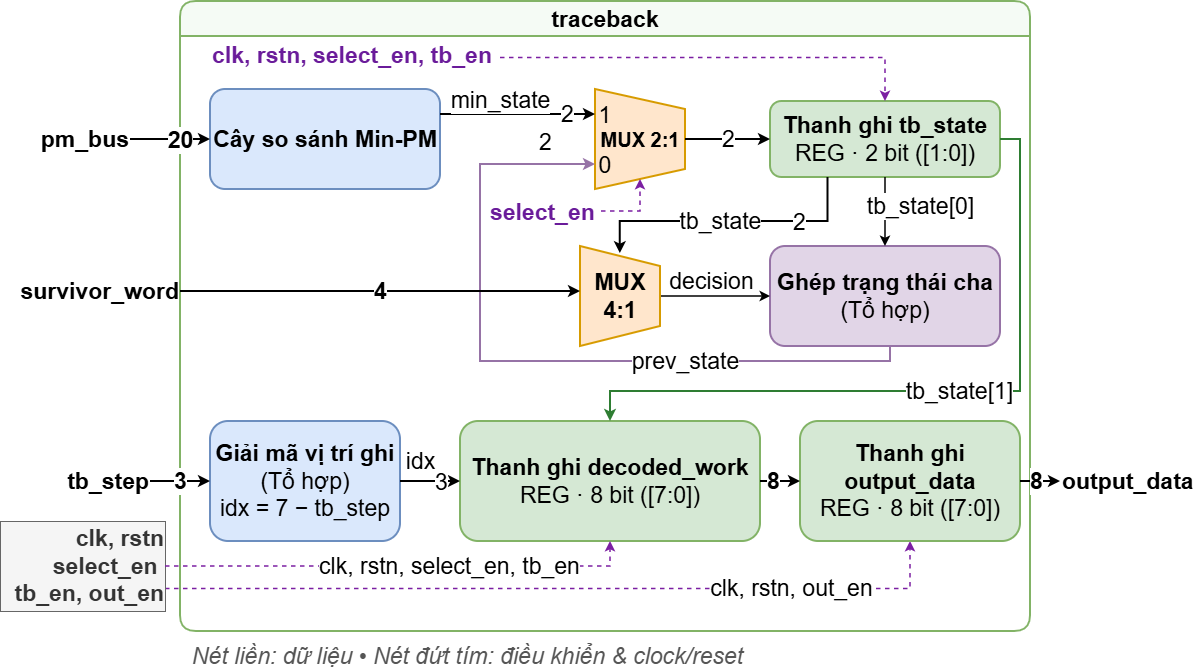

The diagram above was exported from draw.io. Its source (the exported page's mxGraphModel, read from the mxfile embedded in the PNG):
<mxGraphModel dx="1528" dy="935" grid="1" gridSize="10" guides="1" tooltips="1" connect="1" arrows="1" fold="1" page="1" pageScale="1" pageWidth="850" pageHeight="1100" math="0" shadow="0">
  <root>
    <mxCell id="0" />
    <mxCell id="1" parent="0" />
    <mxCell id="e_c2" edge="1" parent="1" source="in_ctrl" style="edgeStyle=orthogonalEdgeStyle;rounded=0;html=1;strokeWidth=1.5;dashed=1;strokeColor=#7B1FA2;entryX=0.5;entryY=1;entryDx=0;entryDy=0;fontSize=23;exitX=1;exitY=0.75;exitDx=0;exitDy=0;" target="reg_out" value="clk, rstn, out_en">
      <mxGeometry relative="1" x="0.581" as="geometry">
        <mxPoint as="offset" />
      </mxGeometry>
    </mxCell>
    <mxCell id="box_tb" parent="1" style="swimlane;whiteSpace=wrap;html=1;fillColor=#F5FBF5;strokeColor=#82B366;strokeWidth=2;fontStyle=1;fontSize=23;startSize=35;rounded=1;" value="traceback" vertex="1">
      <mxGeometry height="630" width="850" x="190" y="30" as="geometry" />
    </mxCell>
    <mxCell id="min_pm" parent="box_tb" style="rounded=1;whiteSpace=wrap;html=1;fillColor=#DAE8FC;strokeColor=#6C8EBF;strokeWidth=2;fontSize=23;" value="&lt;b&gt;Cây so sánh Min-PM&lt;/b&gt;" vertex="1">
      <mxGeometry height="100" width="230" x="30" y="88" as="geometry" />
    </mxCell>
    <mxCell id="mux_st" parent="box_tb" style="shape=trapezoid;perimeter=trapezoidPerimeter;whiteSpace=wrap;html=1;fixedSize=1;rotation=90;fillColor=#FFE6CC;strokeColor=#D79B00;strokeWidth=2;fontSize=23;direction=east;horizontal=0;" value="&lt;b&gt;&lt;font style=&quot;font-size: 20px;&quot;&gt;MUX 2:1&lt;/font&gt;&lt;/b&gt;" vertex="1">
      <mxGeometry height="90" width="100" x="410" y="93" as="geometry" />
    </mxCell>
    <mxCell id="reg_st" parent="box_tb" style="rounded=1;whiteSpace=wrap;html=1;fillColor=#D5E8D4;strokeColor=#82B366;strokeWidth=2;fontSize=23;" value="&lt;b&gt;Thanh ghi tb_state&lt;/b&gt;&lt;br&gt;REG · 2 bit ([1:0])" vertex="1">
      <mxGeometry height="76" width="230" x="590" y="100" as="geometry" />
    </mxCell>
    <mxCell id="concat_prev" parent="box_tb" style="rounded=1;whiteSpace=wrap;html=1;fillColor=#E1D5E7;strokeColor=#9673A6;strokeWidth=2;fontSize=23;" value="&lt;b&gt;Ghép trạng thái cha&lt;/b&gt;&lt;br&gt;(Tổ hợp)" vertex="1">
      <mxGeometry height="100" width="230" x="590" y="245" as="geometry" />
    </mxCell>
    <mxCell id="dec_idx" parent="box_tb" style="rounded=1;whiteSpace=wrap;html=1;fillColor=#DAE8FC;strokeColor=#6C8EBF;strokeWidth=2;fontSize=23;" value="&lt;b&gt;Giải mã vị trí ghi&lt;/b&gt;&lt;br&gt;(Tổ hợp)&lt;br&gt;idx = 7 − tb_step" vertex="1">
      <mxGeometry height="120" width="190" x="30" y="420" as="geometry" />
    </mxCell>
    <mxCell id="reg_work" parent="box_tb" style="rounded=1;whiteSpace=wrap;html=1;fillColor=#D5E8D4;strokeColor=#82B366;strokeWidth=2;fontSize=23;" value="&lt;b&gt;Thanh ghi decoded_work&lt;/b&gt;&lt;br&gt;REG · 8 bit ([7:0])" vertex="1">
      <mxGeometry height="120" width="300" x="280" y="420" as="geometry" />
    </mxCell>
    <mxCell id="reg_out" parent="box_tb" style="rounded=1;whiteSpace=wrap;html=1;fillColor=#D5E8D4;strokeColor=#82B366;strokeWidth=2;fontSize=23;" value="&lt;b&gt;Thanh ghi output_data&lt;/b&gt;&lt;br&gt;REG · 8 bit ([7:0])" vertex="1">
      <mxGeometry height="120" width="220" x="620" y="420" as="geometry" />
    </mxCell>
    <mxCell id="e2" edge="1" parent="box_tb" source="min_pm" style="edgeStyle=orthogonalEdgeStyle;rounded=0;html=1;strokeWidth=2;entryX=0.25;entryY=1;entryDx=0;entryDy=0;exitX=1;exitY=0.25;exitDx=0;exitDy=0;fontSize=23;" target="mux_st" value="min_state">
      <mxGeometry relative="1" x="-0.2258" y="14" as="geometry">
        <mxPoint as="offset" />
        <Array as="points" />
      </mxGeometry>
    </mxCell>
    <mxCell id="Aam_EapyS-L7zKzKuIa8-1" connectable="0" parent="e2" style="edgeLabel;html=1;align=center;verticalAlign=middle;resizable=0;points=[];inheritText=fontFamily,fontColor,fontStyle,textOpacity,labelBorderColor,labelBorderWidth,labelBackgroundColor,defaultLabelBackgroundColor,labelPadding;fontSize=23;" value="2" vertex="1">
      <mxGeometry relative="1" x="0.4864" y="1" as="geometry">
        <mxPoint x="11" as="offset" />
      </mxGeometry>
    </mxCell>
    <mxCell id="e3" edge="1" parent="box_tb" source="mux_st" style="edgeStyle=orthogonalEdgeStyle;rounded=0;html=1;strokeWidth=2;exitX=0.5;exitY=0;exitDx=0;exitDy=0;fontSize=23;" target="reg_st" value="2">
      <mxGeometry relative="1" as="geometry" />
    </mxCell>
    <mxCell id="e4" edge="1" parent="box_tb" source="reg_st" style="edgeStyle=orthogonalEdgeStyle;rounded=0;html=1;strokeWidth=2;exitX=0.25;exitY=1;exitDx=0;exitDy=0;entryX=0.071;entryY=0.502;entryDx=0;entryDy=0;fontSize=23;entryPerimeter=0;" target="Aam_EapyS-L7zKzKuIa8-2" value="tb_state">
      <mxGeometry relative="1" x="0.073" as="geometry">
        <mxPoint as="offset" />
        <Array as="points">
          <mxPoint x="647.5" y="220" />
          <mxPoint x="439.8" y="220" />
        </Array>
        <mxPoint x="410" y="255" as="targetPoint" />
      </mxGeometry>
    </mxCell>
    <mxCell id="WE32K6TtIHtqa2gFIoPY-1" connectable="0" parent="e4" style="edgeLabel;html=1;align=center;verticalAlign=middle;resizable=0;points=[];inheritText=fontFamily,fontColor,fontStyle,textOpacity,labelBorderColor,labelBorderWidth,labelBackgroundColor,defaultLabelBackgroundColor,labelPadding;fontSize=23;" value="2" vertex="1">
      <mxGeometry relative="1" x="-0.3132" as="geometry">
        <mxPoint x="24" as="offset" />
      </mxGeometry>
    </mxCell>
    <mxCell id="e5" edge="1" parent="box_tb" source="reg_st" style="edgeStyle=orthogonalEdgeStyle;rounded=0;html=1;strokeWidth=1.5;exitX=0.5;exitY=1;exitDx=0;exitDy=0;entryX=0.5;entryY=0;entryDx=0;entryDy=0;fontSize=23;" target="concat_prev" value="tb_state[0]">
      <mxGeometry relative="1" x="-0.1475" y="35" as="geometry">
        <mxPoint as="offset" />
      </mxGeometry>
    </mxCell>
    <mxCell id="e6" edge="1" parent="box_tb" source="reg_st" style="edgeStyle=orthogonalEdgeStyle;rounded=0;html=1;strokeWidth=2;strokeColor=#2E7D32;exitX=1;exitY=0.5;exitDx=0;exitDy=0;entryX=0.5;entryY=0;entryDx=0;entryDy=0;fontSize=23;" target="reg_work" value="tb_state[1]">
      <mxGeometry relative="1" x="-0.0646" as="geometry">
        <mxPoint as="offset" />
        <Array as="points">
          <mxPoint x="840" y="138" />
          <mxPoint x="840" y="390" />
          <mxPoint x="430" y="390" />
        </Array>
      </mxGeometry>
    </mxCell>
    <mxCell id="e8" edge="1" parent="box_tb" source="Aam_EapyS-L7zKzKuIa8-2" style="edgeStyle=orthogonalEdgeStyle;rounded=0;html=1;strokeWidth=1.5;fontSize=23;exitX=0.5;exitY=0;exitDx=0;exitDy=0;" target="concat_prev" value="decision">
      <mxGeometry relative="1" x="-0.0667" y="15" as="geometry">
        <mxPoint as="offset" />
        <mxPoint x="520.0000000000002" y="290" as="sourcePoint" />
      </mxGeometry>
    </mxCell>
    <mxCell id="e9" edge="1" parent="box_tb" source="concat_prev" style="edgeStyle=orthogonalEdgeStyle;rounded=0;html=1;strokeWidth=2;strokeColor=#9673A6;exitX=0.5;exitY=1;exitDx=0;exitDy=0;fontSize=23;entryX=0.75;entryY=1;entryDx=0;entryDy=0;" target="mux_st" value="prev_state">
      <mxGeometry relative="1" x="-0.3935" as="geometry">
        <mxPoint as="offset" />
        <Array as="points">
          <mxPoint x="710" y="345" />
          <mxPoint x="710" y="360" />
          <mxPoint x="300" y="360" />
          <mxPoint x="300" y="163" />
        </Array>
      </mxGeometry>
    </mxCell>
    <mxCell id="vv8nGnZB_UD4Zo4XfQWR-1" connectable="0" parent="e9" style="edgeLabel;html=1;align=center;verticalAlign=middle;resizable=0;points=[];inheritText=fontFamily,fontColor,fontStyle,textOpacity,labelBorderColor,labelBorderWidth,labelBackgroundColor,defaultLabelBackgroundColor,labelPadding;fontSize=23;" value="2" vertex="1">
      <mxGeometry relative="1" x="-0.3639" y="-1" as="geometry">
        <mxPoint x="-130" y="-219" as="offset" />
      </mxGeometry>
    </mxCell>
    <mxCell id="e11" edge="1" parent="box_tb" source="dec_idx" style="edgeStyle=orthogonalEdgeStyle;rounded=0;html=1;strokeWidth=2;fontSize=23;" target="reg_work" value="idx">
      <mxGeometry relative="1" x="-0.3333" y="20" as="geometry">
        <mxPoint as="offset" />
      </mxGeometry>
    </mxCell>
    <mxCell id="WE32K6TtIHtqa2gFIoPY-2" connectable="0" parent="e11" style="edgeLabel;html=1;align=center;verticalAlign=middle;resizable=0;points=[];inheritText=fontFamily,fontColor,fontStyle,textOpacity,labelBorderColor,labelBorderWidth,labelBackgroundColor,defaultLabelBackgroundColor,labelPadding;fontSize=23;" value="3" vertex="1">
      <mxGeometry relative="1" x="0.2444" as="geometry">
        <mxPoint x="3" as="offset" />
      </mxGeometry>
    </mxCell>
    <mxCell id="e12" edge="1" parent="box_tb" source="reg_work" style="edgeStyle=orthogonalEdgeStyle;rounded=0;html=1;strokeWidth=2;fontStyle=1;fontSize=23;" target="reg_out" value="8">
      <mxGeometry relative="1" x="-0.3333" as="geometry">
        <mxPoint as="offset" />
      </mxGeometry>
    </mxCell>
    <mxCell id="Aam_EapyS-L7zKzKuIa8-2" parent="box_tb" style="shape=trapezoid;perimeter=trapezoidPerimeter;whiteSpace=wrap;html=1;fixedSize=1;rotation=90;fillColor=#FFE6CC;strokeColor=#D79B00;strokeWidth=2;fontSize=23;direction=east;horizontal=0;" value="&lt;b&gt;MUX 4:1&lt;/b&gt;" vertex="1">
      <mxGeometry height="80" width="100" x="390" y="255" as="geometry" />
    </mxCell>
    <mxCell id="Aam_EapyS-L7zKzKuIa8-7" parent="box_tb" style="text;html=1;whiteSpace=wrap;strokeColor=none;fillColor=none;align=center;verticalAlign=middle;rounded=0;fontSize=23;" value="1" vertex="1">
      <mxGeometry height="30" width="20" x="415" y="99" as="geometry" />
    </mxCell>
    <mxCell id="Aam_EapyS-L7zKzKuIa8-8" parent="box_tb" style="text;html=1;whiteSpace=wrap;strokeColor=none;fillColor=none;align=center;verticalAlign=middle;rounded=0;fontSize=23;" value="0" vertex="1">
      <mxGeometry height="30" width="20" x="415" y="149" as="geometry" />
    </mxCell>
    <mxCell id="Aam_EapyS-L7zKzKuIa8-11" parent="box_tb" style="text;whiteSpace=wrap;html=1;fontColor=#6A1B9A;fontStyle=1" value="&lt;span style=&quot;font-family: Helvetica; font-size: 23px; font-style: normal; font-variant-ligatures: normal; font-variant-caps: normal; letter-spacing: normal; orphans: 2; text-align: center; text-indent: 0px; text-transform: none; widows: 2; word-spacing: 0px; -webkit-text-stroke-width: 0px; white-space: nowrap; background-color: rgb(255, 255, 255); text-decoration-thickness: initial; text-decoration-style: initial; text-decoration-color: initial; float: none; display: inline !important;&quot;&gt;clk, rstn, select_en, tb_en&lt;/span&gt;" vertex="1">
      <mxGeometry height="45" width="290" x="30" y="34" as="geometry" />
    </mxCell>
    <mxCell id="Aam_EapyS-L7zKzKuIa8-12" edge="1" parent="box_tb" source="Aam_EapyS-L7zKzKuIa8-11" style="edgeStyle=orthogonalEdgeStyle;rounded=0;html=1;strokeWidth=1.5;dashed=1;strokeColor=#7B1FA2;entryX=0.5;entryY=0;entryDx=0;entryDy=0;fontSize=23;exitX=1;exitY=0.5;exitDx=0;exitDy=0;" target="reg_st" value="">
      <mxGeometry relative="1" x="-0.669" y="2" as="geometry">
        <mxPoint x="1" as="offset" />
        <mxPoint x="435" y="61" as="sourcePoint" />
        <mxPoint x="545" y="20" as="targetPoint" />
      </mxGeometry>
    </mxCell>
    <mxCell id="in_pm" parent="1" style="text;html=1;align=right;verticalAlign=middle;fontSize=23;" value="&lt;b&gt;pm_bus&lt;/b&gt;" vertex="1">
      <mxGeometry height="30" width="50" x="90" y="153" as="geometry" />
    </mxCell>
    <mxCell id="in_surv" parent="1" style="text;html=1;align=right;verticalAlign=middle;fontSize=23;" value="&lt;b&gt;survivor_word&lt;/b&gt;" vertex="1">
      <mxGeometry height="30" width="90" x="100" y="305" as="geometry" />
    </mxCell>
    <mxCell id="in_step" parent="1" style="text;html=1;align=right;verticalAlign=middle;fontSize=23;" value="&lt;b&gt;tb_step&lt;/b&gt;" vertex="1">
      <mxGeometry height="30" width="50" x="110" y="495" as="geometry" />
    </mxCell>
    <mxCell id="in_ctrl" parent="1" style="text;html=1;align=right;verticalAlign=middle;fontSize=23;fillColor=#f5f5f5;strokeColor=#666666;fontColor=#333333;" value="&lt;b&gt;clk, rstn&lt;br&gt;select_en&amp;nbsp;&lt;/b&gt;&lt;div&gt;&lt;b&gt;tb_en, out_en&lt;/b&gt;&lt;/div&gt;" vertex="1">
      <mxGeometry height="90" width="165" x="10" y="550" as="geometry" />
    </mxCell>
    <mxCell id="out_data" parent="1" style="text;html=1;align=left;verticalAlign=middle;fontSize=23;" value="&lt;b&gt;output_data&lt;/b&gt;" vertex="1">
      <mxGeometry height="30" width="80" x="1070" y="495" as="geometry" />
    </mxCell>
    <mxCell id="e1" edge="1" parent="1" source="in_pm" style="edgeStyle=orthogonalEdgeStyle;rounded=0;html=1;strokeWidth=2;fontStyle=1;fontSize=23;" target="min_pm" value="20">
      <mxGeometry relative="1" x="0.25" y="-1" as="geometry">
        <mxPoint as="offset" />
      </mxGeometry>
    </mxCell>
    <mxCell id="e7" edge="1" parent="1" source="in_surv" style="edgeStyle=orthogonalEdgeStyle;rounded=0;html=1;strokeWidth=2;fontStyle=1;fontSize=23;entryX=0.45;entryY=1;entryDx=0;entryDy=0;entryPerimeter=0;" target="Aam_EapyS-L7zKzKuIa8-2" value="4">
      <mxGeometry relative="1" as="geometry">
        <mxPoint x="490" y="320" as="targetPoint" />
      </mxGeometry>
    </mxCell>
    <mxCell id="e10" edge="1" parent="1" source="in_step" style="edgeStyle=orthogonalEdgeStyle;rounded=0;html=1;strokeWidth=2;fontStyle=1;fontSize=23;" target="dec_idx" value="3">
      <mxGeometry relative="1" as="geometry" />
    </mxCell>
    <mxCell id="e13" edge="1" parent="1" source="reg_out" style="edgeStyle=orthogonalEdgeStyle;rounded=0;html=1;strokeWidth=2;fontStyle=1;fontSize=23;" target="out_data" value="8">
      <mxGeometry relative="1" x="-0.2" as="geometry">
        <mxPoint as="offset" />
      </mxGeometry>
    </mxCell>
    <mxCell id="e_c1" edge="1" parent="1" source="in_ctrl" style="edgeStyle=orthogonalEdgeStyle;rounded=0;html=1;strokeWidth=1.5;dashed=1;strokeColor=#7B1FA2;entryX=0.5;entryY=1;entryDx=0;entryDy=0;fontSize=23;exitX=1;exitY=0.5;exitDx=0;exitDy=0;" target="reg_work" value="clk, rstn, select_en, tb_en">
      <mxGeometry relative="1" x="0.2085" as="geometry">
        <mxPoint as="offset" />
      </mxGeometry>
    </mxCell>
    <mxCell id="Aam_EapyS-L7zKzKuIa8-5" edge="1" parent="1" style="edgeStyle=orthogonalEdgeStyle;rounded=0;html=1;strokeWidth=1.5;dashed=1;strokeColor=#7B1FA2;entryX=1;entryY=0.5;entryDx=0;entryDy=0;fontSize=23;" target="mux_st" value="">
      <mxGeometry relative="1" x="-0.3642" y="2" as="geometry">
        <mxPoint x="1" as="offset" />
        <Array as="points">
          <mxPoint x="540" y="240" />
          <mxPoint x="650" y="240" />
        </Array>
        <mxPoint x="540" y="230" as="sourcePoint" />
        <mxPoint x="650" y="255" as="targetPoint" />
      </mxGeometry>
    </mxCell>
    <mxCell id="Aam_EapyS-L7zKzKuIa8-6" connectable="0" parent="Aam_EapyS-L7zKzKuIa8-5" style="edgeLabel;html=1;align=center;verticalAlign=middle;resizable=0;points=[];inheritText=fontFamily,fontColor,fontStyle,textOpacity,labelBorderColor,labelBorderWidth,labelBackgroundColor,defaultLabelBackgroundColor,labelPadding;fontSize=23;" value="&lt;b style=&quot;color: rgb(106, 27, 154); text-align: right;&quot;&gt;select_en&amp;nbsp;&lt;/b&gt;" vertex="1">
      <mxGeometry relative="1" x="-0.5894" y="1" as="geometry">
        <mxPoint x="-7" y="1" as="offset" />
      </mxGeometry>
    </mxCell>
    <mxCell id="note_tb" parent="1" style="text;html=1;align=left;verticalAlign=middle;fontSize=23;fontColor=#555555;" value="&lt;i&gt;Nét liền: dữ liệu • Nét đứt tím: điều khiển &amp;amp; clock/reset&lt;/i&gt;" vertex="1">
      <mxGeometry height="30" width="520" x="200" y="670" as="geometry" />
    </mxCell>
  </root>
</mxGraphModel>